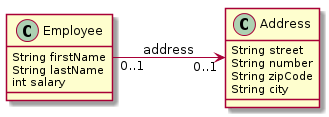

The diagram above was rendered by PlantUML. Its source (embedded in the PNG):
@startuml
left to right direction

class Employee{
    String firstName
    String lastName
    int salary
}
class Address{
    String street
    String number
    String zipCode
    String city
}

Employee "0..1"-->"0..1" Address : address
@enduml